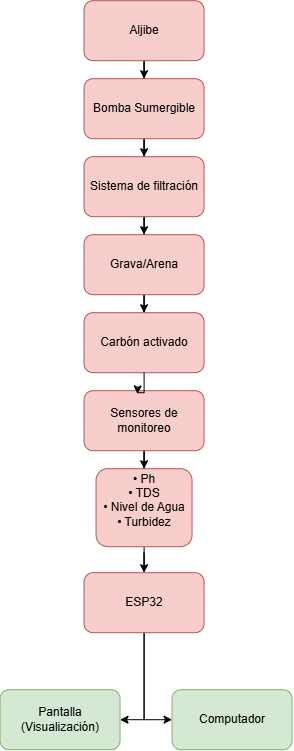

The diagram above was exported from draw.io. Its source (the exported page's mxGraphModel, read from the mxfile embedded in the PNG):
<mxGraphModel dx="896" dy="493" grid="1" gridSize="13" guides="1" tooltips="1" connect="1" arrows="1" fold="1" page="1" pageScale="1" pageWidth="827" pageHeight="1169" math="0" shadow="0">
  <root>
    <mxCell id="0" />
    <mxCell id="1" parent="0" />
    <mxCell id="kmWJlrb15XKG3IBQnR7N-31" edge="1" parent="1" source="kmWJlrb15XKG3IBQnR7N-21" style="edgeStyle=orthogonalEdgeStyle;rounded=0;orthogonalLoop=1;jettySize=auto;html=1;" target="kmWJlrb15XKG3IBQnR7N-22">
      <mxGeometry relative="1" as="geometry" />
    </mxCell>
    <mxCell id="kmWJlrb15XKG3IBQnR7N-21" parent="1" style="rounded=1;whiteSpace=wrap;html=1;fillColor=#f8cecc;strokeColor=#b85450;" value="Aljibe" vertex="1">
      <mxGeometry height="60" width="120" x="341" y="234" as="geometry" />
    </mxCell>
    <mxCell id="kmWJlrb15XKG3IBQnR7N-32" edge="1" parent="1" source="kmWJlrb15XKG3IBQnR7N-22" style="edgeStyle=orthogonalEdgeStyle;rounded=0;orthogonalLoop=1;jettySize=auto;html=1;" target="kmWJlrb15XKG3IBQnR7N-23">
      <mxGeometry relative="1" as="geometry" />
    </mxCell>
    <mxCell id="kmWJlrb15XKG3IBQnR7N-22" parent="1" style="rounded=1;whiteSpace=wrap;html=1;fillColor=#f8cecc;strokeColor=#b85450;" value="Bomba Sumergible" vertex="1">
      <mxGeometry height="60" width="120" x="341" y="312" as="geometry" />
    </mxCell>
    <mxCell id="kmWJlrb15XKG3IBQnR7N-34" edge="1" parent="1" source="kmWJlrb15XKG3IBQnR7N-23" style="edgeStyle=orthogonalEdgeStyle;rounded=0;orthogonalLoop=1;jettySize=auto;html=1;entryX=0.5;entryY=0;entryDx=0;entryDy=0;" target="kmWJlrb15XKG3IBQnR7N-25">
      <mxGeometry relative="1" as="geometry" />
    </mxCell>
    <mxCell id="kmWJlrb15XKG3IBQnR7N-23" parent="1" style="rounded=1;whiteSpace=wrap;html=1;fillColor=#f8cecc;strokeColor=#b85450;" value="Sistema de filtración" vertex="1">
      <mxGeometry height="60" width="120" x="341" y="390" as="geometry" />
    </mxCell>
    <mxCell id="kmWJlrb15XKG3IBQnR7N-37" edge="1" parent="1" source="kmWJlrb15XKG3IBQnR7N-24" style="edgeStyle=orthogonalEdgeStyle;rounded=0;orthogonalLoop=1;jettySize=auto;html=1;" target="kmWJlrb15XKG3IBQnR7N-27">
      <mxGeometry relative="1" as="geometry" />
    </mxCell>
    <mxCell id="kmWJlrb15XKG3IBQnR7N-24" parent="1" style="rounded=1;whiteSpace=wrap;html=1;fillColor=#f8cecc;strokeColor=#b85450;" value="Sensores de monitoreo" vertex="1">
      <mxGeometry height="60" width="120" x="341" y="624" as="geometry" />
    </mxCell>
    <mxCell id="kmWJlrb15XKG3IBQnR7N-35" edge="1" parent="1" source="kmWJlrb15XKG3IBQnR7N-25" style="edgeStyle=orthogonalEdgeStyle;rounded=0;orthogonalLoop=1;jettySize=auto;html=1;entryX=0.5;entryY=0;entryDx=0;entryDy=0;" target="kmWJlrb15XKG3IBQnR7N-26">
      <mxGeometry relative="1" as="geometry" />
    </mxCell>
    <mxCell id="kmWJlrb15XKG3IBQnR7N-25" parent="1" style="rounded=1;whiteSpace=wrap;html=1;fillColor=#f8cecc;strokeColor=#b85450;" value="Grava/Arena" vertex="1">
      <mxGeometry height="60" width="120" x="341" y="468" as="geometry" />
    </mxCell>
    <mxCell id="kmWJlrb15XKG3IBQnR7N-26" parent="1" style="rounded=1;whiteSpace=wrap;html=1;fillColor=#f8cecc;strokeColor=#b85450;" value="Carbón activado" vertex="1">
      <mxGeometry height="60" width="120" x="341" y="546" as="geometry" />
    </mxCell>
    <mxCell id="kmWJlrb15XKG3IBQnR7N-38" edge="1" parent="1" source="kmWJlrb15XKG3IBQnR7N-27" style="edgeStyle=orthogonalEdgeStyle;rounded=0;orthogonalLoop=1;jettySize=auto;html=1;entryX=0.5;entryY=0;entryDx=0;entryDy=0;" target="kmWJlrb15XKG3IBQnR7N-28">
      <mxGeometry relative="1" as="geometry" />
    </mxCell>
    <mxCell id="kmWJlrb15XKG3IBQnR7N-27" parent="1" style="rounded=1;whiteSpace=wrap;html=1;fillColor=#f8cecc;strokeColor=#b85450;" value="• Ph&lt;br&gt;• TDS&lt;br&gt;• Nivel de Agua&lt;br&gt;• Turbidez&lt;div&gt;&lt;br/&gt;&lt;/div&gt;" vertex="1">
      <mxGeometry height="78" width="96" x="353" y="702" as="geometry" />
    </mxCell>
    <mxCell id="kmWJlrb15XKG3IBQnR7N-39" edge="1" parent="1" source="kmWJlrb15XKG3IBQnR7N-28" style="edgeStyle=orthogonalEdgeStyle;rounded=0;orthogonalLoop=1;jettySize=auto;html=1;entryX=1;entryY=0.5;entryDx=0;entryDy=0;" target="kmWJlrb15XKG3IBQnR7N-30">
      <mxGeometry relative="1" as="geometry" />
    </mxCell>
    <mxCell id="kmWJlrb15XKG3IBQnR7N-40" edge="1" parent="1" source="kmWJlrb15XKG3IBQnR7N-28" style="edgeStyle=orthogonalEdgeStyle;rounded=0;orthogonalLoop=1;jettySize=auto;html=1;entryX=0;entryY=0.5;entryDx=0;entryDy=0;" target="kmWJlrb15XKG3IBQnR7N-29">
      <mxGeometry relative="1" as="geometry" />
    </mxCell>
    <mxCell id="kmWJlrb15XKG3IBQnR7N-28" parent="1" style="rounded=1;whiteSpace=wrap;html=1;fillColor=#f8cecc;strokeColor=#b85450;" value="ESP32" vertex="1">
      <mxGeometry height="60" width="120" x="341" y="806" as="geometry" />
    </mxCell>
    <mxCell id="kmWJlrb15XKG3IBQnR7N-29" parent="1" style="rounded=1;whiteSpace=wrap;html=1;fillColor=#d5e8d4;strokeColor=#82b366;" value="Computador" vertex="1">
      <mxGeometry height="60" width="120" x="429" y="923" as="geometry" />
    </mxCell>
    <mxCell id="kmWJlrb15XKG3IBQnR7N-30" parent="1" style="rounded=1;whiteSpace=wrap;html=1;fillColor=#d5e8d4;strokeColor=#82b366;" value="&lt;br&gt;Pantalla (Visualización)&lt;div&gt;&lt;br/&gt;&lt;/div&gt;" vertex="1">
      <mxGeometry height="60" width="120" x="257" y="923" as="geometry" />
    </mxCell>
    <mxCell id="kmWJlrb15XKG3IBQnR7N-36" edge="1" parent="1" source="kmWJlrb15XKG3IBQnR7N-26" style="edgeStyle=orthogonalEdgeStyle;rounded=0;orthogonalLoop=1;jettySize=auto;html=1;entryX=0.445;entryY=0.053;entryDx=0;entryDy=0;entryPerimeter=0;" target="kmWJlrb15XKG3IBQnR7N-24">
      <mxGeometry relative="1" as="geometry" />
    </mxCell>
  </root>
</mxGraphModel>